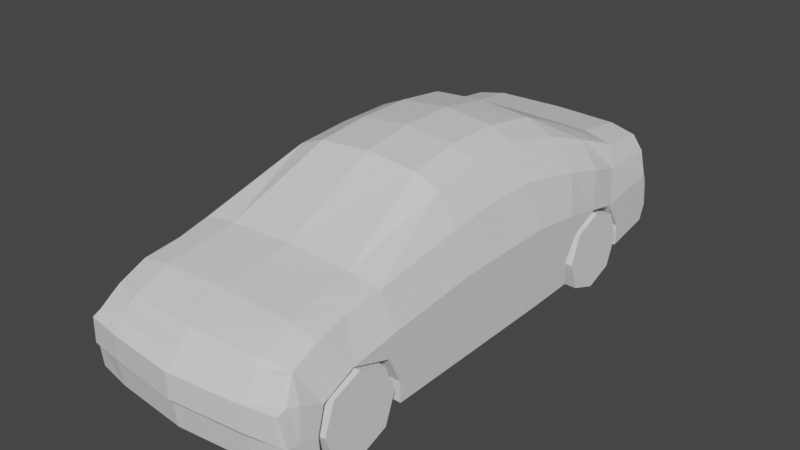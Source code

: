 # Source: corolla.blend  (saved by Blender 2.92.15; exported with 4.5.12 LTS)
import bpy
from mathutils import Matrix  # noqa: F401  (used for matrix-valued properties, if any)

bpy.ops.wm.read_factory_settings(use_empty=True)
scene = bpy.context.scene
scene.name = 'Scene'

# ---- collections
col_collection = bpy.data.collections.new('Collection'); scene.collection.children.link(col_collection)

# ---- materials (node trees are filled in below, after node groups)
mat_material = bpy.data.materials.new('Material')
mat_material.alpha_threshold = 0.0
mat_material.use_transparent_shadow = False
mat_material.line_color = (0.0, 0.0, 0.0, 1.0)

# ---- material node trees
mat_material.use_nodes = True; mat_material.node_tree.nodes.clear()
_N = mat_material.node_tree.nodes; _L = mat_material.node_tree.links
n0 = _N.new('ShaderNodeOutputMaterial'); n0.name = 'Material Output'; n0.location = (300, 300)
n1 = _N.new('ShaderNodeBsdfPrincipled'); n1.name = 'Principled BSDF'; n1.location = (10, 300)
n1.distribution = 'GGX'
n1.subsurface_method = 'BURLEY'
n1.inputs[2].default_value = 0.4
n1.inputs[3].default_value = 1.45
n1.inputs[27].default_value = (0.0, 0.0, 0.0, 1.0)
n1.inputs[28].default_value = 1.0
_L.new(n1.outputs[0], n0.inputs[0])
n0.is_active_output = True

# ---- world
world_world = bpy.data.worlds.new('World'); scene.world = world_world
world_world.use_nodes = True; world_world.node_tree.nodes.clear()
_N = world_world.node_tree.nodes; _L = world_world.node_tree.links
n0 = _N.new('ShaderNodeOutputWorld'); n0.name = 'World Output'; n0.location = (300, 300)
n1 = _N.new('ShaderNodeBackground'); n1.name = 'Background'; n1.location = (10, 300)
n1.inputs[0].default_value = (0.05088, 0.05088, 0.05088, 1.0)
_L.new(n1.outputs[0], n0.inputs[0])
n0.is_active_output = True
world_world.color = (0.05088, 0.05088, 0.05088)
world_world.use_sun_shadow = False
world_world.sun_shadow_jitter_overblur = 0.0

# ---- meshes
me_cube = bpy.data.meshes.new('Cube')
me_cube.from_pydata([(0.7579, 2.186, 1.021), (0.8773, 2.205, 0.2863), (0.8444, -1.932, 0.6307), (0.8773, 2.2, 0.6914), (0.6219, -0.1871, 1.343), (0.8773, -0.1839, 0.1662), (0.7815, -0.9653, 1.008), (0.7783, -1.785, 0.7952), (0.8769, -1.767, 0.1729), (0.8773, 1.19, 0.5724), (0.6392, 1.129, 1.31), (0.7675, 1.798, 1.064), (0.5989, 0.6914, 1.387), (0.5987, 0.2432, 1.387), (0.8773, 0.256, 0.1662), (0.8773, 0.696, 0.1662), (0.849, -1.862, 0.6595), (0.88, -1.874, 0.206), (0.8773, 2.256, 0.4164), (0.858, -1.928, 0.4251), (0.8773, -0.1839, 0.2743), (0.8773, -0.8893, 0.3343), (0.8851, -1.8, 0.3844), (0.8773, 1.064, 0.3783), (0.8773, 0.696, 0.2931), (0.8773, 0.256, 0.2839), (0.8762, -1.895, 0.4002), (0.8773, 1.073, 0.176), (0.8773, -0.2117, 0.7922), (0.8773, -0.93, 0.7236), (0.8679, -1.773, 0.6372), (0.8773, 0.6914, 0.7948), (0.8773, 0.2514, 0.7984), (0.8511, 2.276, 0.643), (0.8511, 2.296, 0.5527), (0.7846, -1.734, 0.8207), (0.7265, -1.278, 0.3892), (0.8773, -1.322, 0.6712), (0.7018, 1.47, 1.192), (0.7265, 1.464, 0.4169), (0.8773, 1.675, 0.6194), (0.8773, 1.425, 0.6714), (0.826, 2.216, 0.8916), (0.7793, -0.1978, 1.116), (0.8192, 1.155, 1.064), (0.8356, 1.739, 0.8993), (0.7658, 0.6914, 1.142), (0.765, 0.2468, 1.143), (0.7848, -1.52, 0.9132), (0.7583, -1.243, 0.9636), (0.8489, 1.45, 0.9838), (0.0, 2.271, 0.2863), (0.0, -2.038, 0.6307), (0.0, 2.243, 1.06), (0.0, -0.1839, 0.1662), (0.0, -0.1839, 1.457), (0.0, -0.8847, 0.1662), (0.0, -0.9632, 1.065), (0.0, -1.859, 0.1566), (0.0, -1.831, 0.8468), (0.0, 1.127, 1.443), (0.0, 1.073, 0.176), (0.0, 1.815, 0.2124), (0.0, 1.815, 1.12), (0.0, 0.6914, 1.513), (0.0, 0.2422, 1.513), (0.0, 0.696, 0.1662), (0.0, 0.256, 0.1662), (0.0, -1.979, 0.1898), (0.0, -1.946, 0.6861), (0.0, -2.011, 0.3947), (0.0, 2.321, 0.4164), (0.0, -2.033, 0.4251), (0.0, -1.514, 0.963), (0.0, -1.648, 0.157), (0.0, 2.265, 0.6914), (0.0, 2.361, 0.5527), (0.0, 2.342, 0.643), (0.0, -1.266, 0.1616), (0.0, -1.238, 1.014), (0.0, 1.475, 0.1893), (0.0, 1.475, 1.279), (0.0, -1.887, 0.7775), (0.0, 2.282, 0.8712), (0.8773, -1.586, 0.5525), (0.8773, 1.815, 0.3827), (0.8773, 1.815, 0.2124), (0.8773, -0.9961, 0.5585), (0.8773, 1.097, 0.7415), (0.8909, -1.656, 0.3598), (0.8955, -1.648, 0.1733), (0.8773, -0.8847, 0.1662), (0.7265, 1.19, 0.5724), (0.7265, 1.815, 0.2124), (0.7265, 1.803, 0.4556), (0.7265, 1.073, 0.176), (0.7265, 1.425, 0.6714), (0.7265, 1.475, 0.1893), (0.7265, -1.656, 0.3598), (0.7265, 1.675, 0.6194), (0.7265, -1.322, 0.6712), (0.7446, -1.266, 0.1779), (0.7265, -1.586, 0.5525), (0.7265, -0.9961, 0.5585), (0.7446, -1.648, 0.1733), (0.7265, 1.064, 0.3783), (0.7265, -0.8893, 0.3343), (0.7265, -0.8847, 0.1662), (0.5376, 2.215, 1.059), (0.4194, -0.1839, 1.423), (0.5225, -0.9632, 1.043), (0.5568, -1.787, 0.8425), (0.4241, 1.127, 1.41), (0.5172, 1.815, 1.114), (0.4006, 0.6914, 1.474), (0.4006, 0.2422, 1.474), (0.6038, -1.887, 0.6861), (0.6038, -1.953, 0.3947), (0.6392, 2.293, 0.4164), (0.5571, -1.514, 0.9502), (0.6392, 2.237, 0.6914), (0.6201, 2.333, 0.5527), (0.6201, 2.314, 0.643), (0.5398, -1.238, 0.9968), (0.4798, 1.475, 1.26), (0.5582, -1.828, 0.7982), (0.6018, 2.254, 0.886), (0.6392, 2.243, 0.2863), (0.5689, -1.979, 0.6307), (0.6546, -1.774, 0.1566), (0.6038, -1.921, 0.1898), (0.5689, -1.975, 0.4251), (0.713, -0.1839, 0.1662), (0.713, 0.696, 0.1662), (0.713, 0.256, 0.1662)], [], [(117, 26, 19, 131), (126, 108, 0, 42), (47, 13, 4, 43), (134, 14, 5, 132), (43, 4, 6), (50, 38, 10, 44), (42, 0, 11, 45), (133, 15, 14, 134), (44, 10, 12, 46), (46, 12, 13, 47), (22, 30, 16, 26), (129, 8, 17, 130), (8, 22, 26, 17), (130, 17, 26, 117), (15, 24, 25, 14), (27, 23, 24, 15), (1, 18, 85, 86), (90, 89, 22, 8), (5, 20, 21, 91), (14, 25, 20, 5), (127, 118, 18, 1), (2, 19, 26, 16), (24, 31, 32, 25), (23, 88, 31, 24), (18, 3, 40, 85), (88, 23, 9), (89, 84, 30, 22), (20, 28, 29, 21), (25, 32, 28, 20), (3, 18, 34, 33), (121, 122, 33, 34), (120, 3, 33, 122), (128, 131, 19, 2), (45, 11, 38, 50), (40, 45, 50, 41), (29, 6, 49, 37), (16, 30, 35, 7), (37, 49, 48, 84), (31, 46, 47, 32), (88, 44, 46, 31), (3, 42, 45, 40), (41, 50, 44, 88), (84, 48, 35, 30), (28, 43, 6, 29), (32, 47, 43, 28), (120, 126, 42, 3), (113, 63, 81, 124), (110, 57, 79, 123), (111, 59, 82, 125), (118, 71, 76, 121), (123, 79, 73, 119), (125, 82, 69, 116), (114, 64, 65, 115), (112, 60, 64, 114), (108, 53, 63, 113), (124, 81, 60, 112), (119, 73, 59, 111), (109, 55, 57, 110), (115, 65, 55, 109), (116, 69, 52, 128), (21, 29, 87), (41, 88, 9), (29, 37, 87), (37, 84, 102, 100), (89, 90, 104, 98), (21, 87, 103, 106), (9, 23, 105, 92), (23, 27, 95, 105), (85, 40, 99, 94), (40, 41, 96, 99), (91, 21, 106, 107), (86, 85, 94, 93), (87, 37, 100, 103), (84, 89, 98, 102), (41, 9, 92, 96), (61, 80, 97, 95), (97, 80, 62, 93), (78, 56, 107, 101), (101, 104, 74, 78), (16, 116, 128, 2), (13, 115, 109, 4), (4, 109, 110, 6), (48, 119, 111, 35), (38, 124, 112, 10), (0, 108, 113, 11), (10, 112, 114, 12), (12, 114, 115, 13), (7, 125, 116, 16), (49, 123, 119, 48), (18, 118, 121, 34), (35, 111, 125, 7), (6, 110, 123, 49), (11, 113, 124, 38), (75, 83, 126, 120), (52, 72, 131, 128), (75, 120, 122, 77), (76, 77, 122, 121), (51, 71, 118, 127), (68, 130, 117, 70), (58, 129, 130, 68), (83, 53, 108, 126), (70, 117, 131, 72), (1, 86, 93, 127), (127, 93, 62, 51), (66, 133, 134, 67), (67, 134, 132, 54), (27, 15, 133, 95), (133, 66, 61, 95), (91, 107, 132, 5), (54, 132, 107, 56), (90, 8, 129, 104), (129, 58, 74, 104), (97, 39, 105, 95), (96, 92, 105, 39), (96, 39, 94, 99), (97, 93, 94, 39), (101, 36, 98, 104), (100, 102, 98, 36), (106, 36, 101, 107), (100, 36, 106, 103)])
_uv = me_cube.uv_layers.new(name='UVMap')
_uv.uv.foreach_set('vector', [0.4348, 0.6513, 0.4365, 0.7473, 0.4397, 0.75, 0.4397, 0.6482, 0.5679, 0.4661, 0.625, 0.4661, 0.612, 0.5, 0.5679, 0.5, 0.5679, 0.6182, 0.612, 0.6182, 0.612, 0.644, 0.5679, 0.644, 0.3516, 0.6182, 0.375, 0.6182, 0.375, 0.644, 0.3516, 0.644, 0.5679, 0.644, 0.612, 0.644, 0.612, 0.6897, 0.5679, 0.5466, 0.612, 0.5466, 0.612, 0.5666, 0.5679, 0.5666, 0.5679, 0.5, 0.612, 0.5, 0.612, 0.5267, 0.5679, 0.5267, 0.3516, 0.5924, 0.375, 0.5924, 0.375, 0.6182, 0.3516, 0.6182, 0.5679, 0.5666, 0.612, 0.5666, 0.612, 0.5924, 0.5679, 0.5924, 0.5679, 0.5924, 0.612, 0.5924, 0.612, 0.6182, 0.5679, 0.6182, 0.4397, 0.7419, 0.5107, 0.7419, 0.01706, 0.01146, 0.4365, 0.7473, 0.3478, 0.7419, 0.375, 0.7419, 0.375, 0.7473, 0.3411, 0.7473, 0.375, 0.7419, 0.4397, 0.7419, 0.4365, 0.7473, 0.375, 0.7473, 0.3411, 0.7473, 0.375, 0.7473, 0.4365, 0.7473, 0.4348, 0.6513, 0.375, 0.5924, 0.4397, 0.5924, 0.4397, 0.6182, 0.375, 0.6182, 0.375, 0.5666, 0.441, 0.5669, 0.4397, 0.5924, 0.375, 0.5924, 0.375, 0.5, 0.4397, 0.5, 0.4397, 0.5267, 0.375, 0.5267, 0.375, 0.7301, 0.4397, 0.7301, 0.4397, 0.7419, 0.375, 0.7419, 0.375, 0.644, 0.4397, 0.644, 0.4397, 0.6897, 0.375, 0.6897, 0.375, 0.6182, 0.4397, 0.6182, 0.4397, 0.644, 0.375, 0.644, 0.375, 0.4661, 0.4397, 0.4661, 0.4397, 0.5, 0.375, 0.5, 0.625, 0.75, 0.4397, 0.75, 0.4365, 0.7473, 0.01706, 0.01146, 0.4397, 0.5924, 0.5107, 0.5924, 0.5107, 0.6182, 0.4397, 0.6182, 0.441, 0.5669, 0.5107, 0.5696, 0.5107, 0.5924, 0.4397, 0.5924, 0.4397, 0.5, 0.5107, 0.5, 0.5088, 0.5267, 0.4397, 0.5267, 0.5107, 0.5696, 0.4397, 0.5666, 0.5107, 0.5666, 0.4397, 0.7301, 0.5107, 0.7301, 0.5107, 0.7419, 0.4397, 0.7419, 0.4397, 0.644, 0.5107, 0.644, 0.5107, 0.6858, 0.4397, 0.6897, 0.4397, 0.6182, 0.5107, 0.6182, 0.5107, 0.644, 0.4397, 0.644, 0.5107, 0.5, 0.4397, 0.5, 0.4397, 0.4963, 0.5107, 0.4963, 0.4397, 0.4633, 0.5107, 0.4633, 0.5107, 0.4963, 0.4397, 0.4963, 0.5107, 0.4661, 0.5107, 0.5, 0.5107, 0.4963, 0.5107, 0.4633, 0.6589, 0.75, 0.4397, 0.6482, 0.4397, 0.75, 0.625, 0.75, 0.5679, 0.5267, 0.612, 0.5267, 0.612, 0.5466, 0.5679, 0.5466, 0.5088, 0.5267, 0.5679, 0.5267, 0.5679, 0.5466, 0.5107, 0.5466, 0.5107, 0.6858, 0.612, 0.6897, 0.612, 0.7099, 0.5107, 0.7099, 0.01706, 0.01146, 0.5107, 0.7419, 0.612, 0.7419, 0.5943, 0.7008, 0.5107, 0.7099, 0.612, 0.7099, 0.612, 0.7301, 0.5107, 0.7301, 0.5107, 0.5924, 0.5679, 0.5924, 0.5679, 0.6182, 0.5107, 0.6182, 0.5107, 0.5696, 0.5679, 0.5666, 0.5679, 0.5924, 0.5107, 0.5924, 0.5107, 0.5, 0.5679, 0.5, 0.5679, 0.5267, 0.5088, 0.5267, 0.5107, 0.5466, 0.5679, 0.5466, 0.5679, 0.5666, 0.5107, 0.5696, 0.5107, 0.7301, 0.612, 0.7301, 0.612, 0.7419, 0.5107, 0.7419, 0.5107, 0.644, 0.5679, 0.644, 0.612, 0.6897, 0.5107, 0.6858, 0.5107, 0.6182, 0.5679, 0.6182, 0.5679, 0.644, 0.5107, 0.644, 0.5107, 0.4661, 0.5679, 0.4661, 0.5679, 0.5, 0.5107, 0.5, 0.6589, 0.5267, 0.75, 0.5267, 0.75, 0.5466, 0.6589, 0.5466, 0.6589, 0.6897, 0.75, 0.6897, 0.75, 0.7099, 0.6589, 0.7099, 0.6589, 0.7419, 0.75, 0.7419, 0.75, 0.7419, 0.6622, 0.7419, 0.4397, 0.4661, 0.4397, 0.375, 0.4397, 0.375, 0.4397, 0.4633, 0.6589, 0.7099, 0.75, 0.7099, 0.75, 0.7301, 0.6589, 0.7301, 0.6622, 0.7419, 0.75, 0.7419, 0.75, 0.7473, 0.6589, 0.7473, 0.6589, 0.5924, 0.75, 0.5924, 0.75, 0.6182, 0.6589, 0.6182, 0.6589, 0.5666, 0.75, 0.5666, 0.75, 0.5924, 0.6589, 0.5924, 0.6589, 0.5, 0.75, 0.5, 0.75, 0.5267, 0.6589, 0.5267, 0.6589, 0.5466, 0.75, 0.5466, 0.75, 0.5666, 0.6589, 0.5666, 0.6589, 0.7301, 0.75, 0.7301, 0.75, 0.7419, 0.6589, 0.7419, 0.6589, 0.644, 0.75, 0.644, 0.75, 0.6897, 0.6589, 0.6897, 0.6589, 0.6182, 0.75, 0.6182, 0.75, 0.644, 0.6589, 0.644, 0.6589, 0.7473, 0.75, 0.7473, 0.75, 0.75, 0.6589, 0.75, 0.4397, 0.6897, 0.5107, 0.6858, 0.5107, 0.6897, 0.5107, 0.5466, 0.5107, 0.5696, 0.5107, 0.5666, 0.5107, 0.6858, 0.5107, 0.7099, 0.5107, 0.6897, 0.5107, 0.7099, 0.5107, 0.7301, 0.5107, 0.7301, 0.5107, 0.7099, 0.4397, 0.7301, 0.375, 0.7301, 0.375, 0.7301, 0.4397, 0.7301, 0.4397, 0.6897, 0.5107, 0.6897, 0.5107, 0.6897, 0.4397, 0.6897, 0.5107, 0.5666, 0.4397, 0.5666, 0.4397, 0.5666, 0.5107, 0.5666, 0.4397, 0.5666, 0.375, 0.5666, 0.375, 0.5666, 0.4397, 0.5666, 0.4327, 0.5267, 0.5107, 0.5267, 0.5107, 0.5267, 0.4397, 0.5267, 0.5107, 0.5267, 0.5107, 0.5466, 0.5107, 0.5466, 0.5107, 0.5267, 0.375, 0.6897, 0.4397, 0.6897, 0.4397, 0.6897, 0.375, 0.6897, 0.375, 0.5267, 0.4327, 0.5267, 0.4397, 0.5267, 0.375, 0.5267, 0.5107, 0.6897, 0.5107, 0.7099, 0.5107, 0.7099, 0.5107, 0.6897, 0.5107, 0.7301, 0.4397, 0.7301, 0.4397, 0.7301, 0.5107, 0.7301, 0.5107, 0.5466, 0.5107, 0.5666, 0.5107, 0.5666, 0.5107, 0.5466, 0.0, 0.0, 0.0, 0.0, 0.0, 0.0, 0.0, 0.0, 0.0, 0.0, 0.0, 0.0, 0.0, 0.0, 0.0, 0.0, 0.0, 0.0, 0.0, 0.0, 0.0, 0.0, 0.0, 0.0, 0.0, 0.0, 0.0, 0.0, 0.0, 0.0, 0.0, 0.0, 0.6288, 0.7473, 0.6589, 0.7473, 0.6589, 0.75, 0.625, 0.75, 0.612, 0.6182, 0.6589, 0.6182, 0.6589, 0.644, 0.612, 0.644, 0.612, 0.644, 0.6589, 0.644, 0.6589, 0.6897, 0.612, 0.6897, 0.612, 0.7301, 0.6589, 0.7301, 0.6589, 0.7419, 0.612, 0.7419, 0.612, 0.5466, 0.6589, 0.5466, 0.6589, 0.5666, 0.612, 0.5666, 0.612, 0.5, 0.6589, 0.5, 0.6589, 0.5267, 0.612, 0.5267, 0.612, 0.5666, 0.6589, 0.5666, 0.6589, 0.5924, 0.612, 0.5924, 0.612, 0.5924, 0.6589, 0.5924, 0.6589, 0.6182, 0.612, 0.6182, 0.5943, 0.7008, 0.6622, 0.7419, 0.6589, 0.7473, 0.6288, 0.7473, 0.612, 0.7099, 0.6589, 0.7099, 0.6589, 0.7301, 0.612, 0.7301, 0.4397, 0.5, 0.4397, 0.4661, 0.4397, 0.4633, 0.4397, 0.4963, 0.612, 0.7419, 0.6589, 0.7419, 0.6622, 0.7419, 0.5943, 0.7008, 0.612, 0.6897, 0.6589, 0.6897, 0.6589, 0.7099, 0.612, 0.7099, 0.612, 0.5267, 0.6589, 0.5267, 0.6589, 0.5466, 0.612, 0.5466, 0.5107, 0.375, 0.5679, 0.375, 0.5679, 0.4661, 0.5107, 0.4661, 0.75, 0.75, 0.4397, 0.375, 0.4397, 0.6482, 0.6589, 0.75, 0.5107, 0.375, 0.5107, 0.4661, 0.5107, 0.4633, 0.5107, 0.375, 0.4397, 0.375, 0.5107, 0.375, 0.5107, 0.4633, 0.4397, 0.4633, 0.375, 0.375, 0.4397, 0.375, 0.4397, 0.4661, 0.375, 0.4661, 0.25, 0.7473, 0.3411, 0.7473, 0.4348, 0.6513, 0.4302, 0.3938, 0.25, 0.7419, 0.3478, 0.7419, 0.3411, 0.7473, 0.25, 0.7473, 0.5679, 0.375, 0.625, 0.375, 0.625, 0.4661, 0.5679, 0.4661, 0.4302, 0.3938, 0.4348, 0.6513, 0.4397, 0.6482, 0.4397, 0.375, 0.375, 0.5, 0.375, 0.5267, 0.375, 0.5267, 0.375, 0.4661, 0.375, 0.4661, 0.375, 0.5267, 0.0, 0.0, 0.375, 0.375, 0.25, 0.5924, 0.3516, 0.5924, 0.3516, 0.6182, 0.25, 0.6182, 0.25, 0.6182, 0.3516, 0.6182, 0.3516, 0.644, 0.25, 0.644, 0.375, 0.5666, 0.375, 0.5924, 0.3516, 0.5924, 0.375, 0.5666, 0.3516, 0.5924, 0.25, 0.5924, 0.0, 0.0, 0.375, 0.5666, 0.375, 0.6897, 0.375, 0.6897, 0.3516, 0.644, 0.375, 0.644, 0.25, 0.644, 0.3516, 0.644, 0.0, 0.0, 0.0, 0.0, 0.375, 0.7301, 0.375, 0.7419, 0.3478, 0.7419, 0.375, 0.7301, 0.3478, 0.7419, 0.25, 0.7419, 0.0, 0.0, 0.375, 0.7301, 0.0, 0.0, 0.0, 0.0, 0.4397, 0.5666, 0.0, 0.0, 0.5107, 0.5466, 0.5107, 0.5666, 0.4397, 0.5666, 0.0, 0.0, 0.5107, 0.5466, 0.0, 0.0, 0.4397, 0.5267, 0.5107, 0.5267, 0.0, 0.0, 0.375, 0.5267, 0.4397, 0.5267, 0.0, 0.0, 0.0, 0.0, 0.0, 0.0, 0.4397, 0.7301, 0.0, 0.0, 0.5107, 0.7099, 0.5107, 0.7301, 0.4397, 0.7301, 0.0, 0.0, 0.4397, 0.6897, 0.0, 0.0, 0.0, 0.0, 0.0, 0.0, 0.5107, 0.7099, 0.0, 0.0, 0.4397, 0.6897, 0.5107, 0.6897])
me_cube.materials.append(mat_material)
me_cube.use_remesh_preserve_volume = False
me_cube.use_remesh_preserve_attributes = False
me_cube.use_mirror_vertex_groups = False
me_cube.update()
me_cube_002 = bpy.data.meshes.new('Cube.002')
me_cube_002.from_pydata([(0.7446, -1.049, 0.07839), (0.7446, -1.049, 0.5427), (0.7446, -1.514, 0.07839), (0.7446, -1.514, 0.5427), (0.7446, -0.9616, 0.3106), (0.7446, -1.601, 0.3106), (0.7446, -1.281, -0.009187), (0.7446, -1.281, 0.6303), (0.8911, -1.049, 0.07839), (0.8911, -1.049, 0.5427), (0.8911, -1.514, 0.07839), (0.8911, -1.514, 0.5427), (0.8911, -0.9616, 0.3106), (0.8911, -1.601, 0.3106), (0.8911, -1.281, -0.009187), (0.8911, -1.281, 0.6303), (0.8911, -1.281, 0.3106)], [], [(2, 6, 14, 10), (2, 5, 13, 10), (0, 4, 12, 8), (1, 7, 15, 9), (0, 6, 14, 8), (3, 5, 13, 11), (1, 4, 12, 9), (3, 7, 15, 11), (8, 12, 16, 14), (10, 13, 16, 14), (9, 12, 16, 15), (11, 15, 16, 13)])
_uv = me_cube_002.uv_layers.new(name='UVMap')
_uv.uv.foreach_set('vector', [0.0, 0.0, 0.0, 0.0, 0.0, 0.0, 0.0, 0.0, 0.0, 0.0, 0.0, 0.0, 0.0, 0.0, 0.0, 0.0, 0.0, 0.0, 0.0, 0.0, 0.0, 0.0, 0.0, 0.0, 0.0, 0.0, 0.0, 0.0, 0.0, 0.0, 0.0, 0.0, 0.0, 0.0, 0.0, 0.0, 0.0, 0.0, 0.0, 0.0, 0.0, 0.0, 0.0, 0.0, 0.0, 0.0, 0.0, 0.0, 0.0, 0.0, 0.0, 0.0, 0.0, 0.0, 0.0, 0.0, 0.0, 0.0, 0.0, 0.0, 0.0, 0.0, 0.0, 0.0, 0.0, 0.0, 0.0, 0.0, 0.0, 0.0, 0.0, 0.0, 0.0, 0.0, 0.0, 0.0, 0.0, 0.0, 0.0, 0.0, 0.0, 0.0, 0.0, 0.0, 0.0, 0.0, 0.0, 0.0, 0.0, 0.0, 0.0, 0.0, 0.0, 0.0, 0.0, 0.0])
me_cube_002.use_remesh_fix_poles = True
me_cube_002.use_remesh_preserve_attributes = False
me_cube_002.use_mirror_vertex_groups = False
me_cube_002.update()
me_cube_003 = bpy.data.meshes.new('Cube.003')
me_cube_003.from_pydata([(0.7446, 1.685, 0.07839), (0.7446, 1.685, 0.5427), (0.7446, 1.22, 0.07839), (0.7446, 1.22, 0.5427), (0.7446, 1.772, 0.3106), (0.7446, 1.133, 0.3106), (0.7446, 1.453, -0.009187), (0.7446, 1.453, 0.6303), (0.8911, 1.685, 0.07839), (0.8911, 1.685, 0.5427), (0.8911, 1.22, 0.07839), (0.8911, 1.22, 0.5427), (0.8911, 1.772, 0.3106), (0.8911, 1.133, 0.3106), (0.8911, 1.453, -0.009187), (0.8911, 1.453, 0.6303), (0.8911, 1.453, 0.3106)], [], [(2, 6, 14, 10), (2, 5, 13, 10), (0, 4, 12, 8), (1, 7, 15, 9), (0, 6, 14, 8), (3, 5, 13, 11), (1, 4, 12, 9), (3, 7, 15, 11), (8, 12, 16, 14), (10, 13, 16, 14), (9, 12, 16, 15), (11, 15, 16, 13)])
_uv = me_cube_003.uv_layers.new(name='UVMap')
_uv.uv.foreach_set('vector', [0.0, 0.0, 0.0, 0.0, 0.0, 0.0, 0.0, 0.0, 0.0, 0.0, 0.0, 0.0, 0.0, 0.0, 0.0, 0.0, 0.0, 0.0, 0.0, 0.0, 0.0, 0.0, 0.0, 0.0, 0.0, 0.0, 0.0, 0.0, 0.0, 0.0, 0.0, 0.0, 0.0, 0.0, 0.0, 0.0, 0.0, 0.0, 0.0, 0.0, 0.0, 0.0, 0.0, 0.0, 0.0, 0.0, 0.0, 0.0, 0.0, 0.0, 0.0, 0.0, 0.0, 0.0, 0.0, 0.0, 0.0, 0.0, 0.0, 0.0, 0.0, 0.0, 0.0, 0.0, 0.0, 0.0, 0.0, 0.0, 0.0, 0.0, 0.0, 0.0, 0.0, 0.0, 0.0, 0.0, 0.0, 0.0, 0.0, 0.0, 0.0, 0.0, 0.0, 0.0, 0.0, 0.0, 0.0, 0.0, 0.0, 0.0, 0.0, 0.0, 0.0, 0.0, 0.0, 0.0])
me_cube_003.use_remesh_fix_poles = True
me_cube_003.use_remesh_preserve_attributes = False
me_cube_003.use_mirror_vertex_groups = False
me_cube_003.update()

# ---- objects
ob_cube = bpy.data.objects.new('Cube', me_cube)
ob_cube_002 = bpy.data.objects.new('Cube.002', me_cube_002)
ob_cube_001 = bpy.data.objects.new('Cube.001', me_cube_003)

# ---- transforms, parenting, visibility, modifiers, constraints
ob_cube.location = (0.0, 0.0, 0.0)
ob_cube.lock_rotations_4d = False
ob_cube.empty_display_type = 'ARROWS'
ob_cube.lineart.crease_threshold = 0.0
_m = ob_cube.modifiers.new('Mirror', 'MIRROR')
_m.use_clip = True
ob_cube_002.location = (0.0, 0.0, 0.0)
ob_cube_002.lineart.crease_threshold = 0.0
_m = ob_cube_002.modifiers.new('Mirror', 'MIRROR')
ob_cube_001.location = (0.0, 0.0, 0.0)
ob_cube_001.lineart.crease_threshold = 0.0
_m = ob_cube_001.modifiers.new('Mirror', 'MIRROR')

# ---- collection membership
col_collection.objects.link(ob_cube)
col_collection.objects.link(ob_cube_002)
col_collection.objects.link(ob_cube_001)

# ---- scene / render settings (as saved in the file)
scene.frame_start = 1; scene.frame_end = 250; scene.frame_set(1)
scene.render.engine = 'BLENDER_EEVEE_NEXT'
scene.cycles.use_denoising = False
scene.cycles.samples = 128
scene.cycles.sampling_pattern = 'TABULATED_SOBOL'
scene.cycles.use_adaptive_sampling = False
scene.cycles.use_light_tree = False
scene.view_settings.view_transform = 'Filmic'
bpy.context.view_layer.update()

# ---- added for rendering (the .blend has no active camera and no usable light): camera, sun
cam_auto = bpy.data.cameras.new('AutoCamera')
cam_auto.lens = 50.0
cam_auto.sensor_width = 36.0
cam_auto.clip_end = 1000.0
ob_auto_camera = bpy.data.objects.new('AutoCamera', cam_auto)
scene.collection.objects.link(ob_auto_camera)
ob_auto_camera.location = (4.61457, -5.37555, 4.4434)
ob_auto_camera.rotation_euler = (1.09748, -7.21219e-08, 0.694738)
scene.camera = ob_auto_camera
light_auto_sun = bpy.data.lights.new('AutoSun', 'SUN')
light_auto_sun.energy = 3.0
light_auto_sun.angle = 0.0523599
ob_auto_sun = bpy.data.objects.new('AutoSun', light_auto_sun)
scene.collection.objects.link(ob_auto_sun)
ob_auto_sun.rotation_euler = (0.872665, 0.174533, 0.523599)
bpy.context.view_layer.update()
